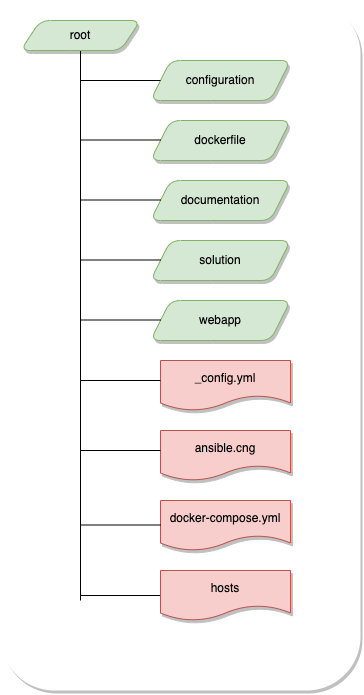

The diagram above was exported from draw.io. Its source (the exported page's mxGraphModel, read from the mxfile embedded in the PNG):
<mxGraphModel dx="1261" dy="619" grid="1" gridSize="10" guides="1" tooltips="1" connect="1" arrows="1" fold="1" page="1" pageScale="1" pageWidth="850" pageHeight="1100" math="0" shadow="0">
  <root>
    <mxCell id="0" />
    <mxCell id="1" parent="0" />
    <mxCell id="g3ClGAV01fjvJRyHaoE0-41" value="" style="rounded=1;whiteSpace=wrap;html=1;shadow=1;strokeColor=none;" vertex="1" parent="1">
      <mxGeometry x="10" y="20" width="360" height="690" as="geometry" />
    </mxCell>
    <mxCell id="g3ClGAV01fjvJRyHaoE0-9" value="configuration" style="shape=parallelogram;perimeter=parallelogramPerimeter;whiteSpace=wrap;html=1;fixedSize=1;rounded=1;shadow=1;fillColor=#d5e8d4;strokeColor=#82b366;" vertex="1" parent="1">
      <mxGeometry x="160" y="80" width="140" height="40" as="geometry" />
    </mxCell>
    <mxCell id="g3ClGAV01fjvJRyHaoE0-12" value="_config.yml" style="shape=document;whiteSpace=wrap;html=1;boundedLbl=1;rounded=1;shadow=1;fillColor=#f8cecc;strokeColor=#b85450;" vertex="1" parent="1">
      <mxGeometry x="170" y="380" width="130" height="50" as="geometry" />
    </mxCell>
    <mxCell id="g3ClGAV01fjvJRyHaoE0-13" value="dockerfile" style="shape=parallelogram;perimeter=parallelogramPerimeter;whiteSpace=wrap;html=1;fixedSize=1;rounded=1;shadow=1;fillColor=#d5e8d4;strokeColor=#82b366;" vertex="1" parent="1">
      <mxGeometry x="160" y="140" width="140" height="40" as="geometry" />
    </mxCell>
    <mxCell id="g3ClGAV01fjvJRyHaoE0-14" value="documentation" style="shape=parallelogram;perimeter=parallelogramPerimeter;whiteSpace=wrap;html=1;fixedSize=1;rounded=1;shadow=1;fillColor=#d5e8d4;strokeColor=#82b366;" vertex="1" parent="1">
      <mxGeometry x="160" y="200" width="140" height="40" as="geometry" />
    </mxCell>
    <mxCell id="g3ClGAV01fjvJRyHaoE0-15" value="solution" style="shape=parallelogram;perimeter=parallelogramPerimeter;whiteSpace=wrap;html=1;fixedSize=1;rounded=1;shadow=1;fillColor=#d5e8d4;strokeColor=#82b366;" vertex="1" parent="1">
      <mxGeometry x="160" y="260" width="140" height="40" as="geometry" />
    </mxCell>
    <mxCell id="g3ClGAV01fjvJRyHaoE0-16" value="webapp" style="shape=parallelogram;perimeter=parallelogramPerimeter;whiteSpace=wrap;html=1;fixedSize=1;rounded=1;shadow=1;fillColor=#d5e8d4;strokeColor=#82b366;" vertex="1" parent="1">
      <mxGeometry x="160" y="320" width="140" height="40" as="geometry" />
    </mxCell>
    <mxCell id="g3ClGAV01fjvJRyHaoE0-17" value="ansible.cng" style="shape=document;whiteSpace=wrap;html=1;boundedLbl=1;rounded=1;shadow=1;fillColor=#f8cecc;strokeColor=#b85450;" vertex="1" parent="1">
      <mxGeometry x="170" y="450" width="130" height="50" as="geometry" />
    </mxCell>
    <mxCell id="g3ClGAV01fjvJRyHaoE0-18" value="docker-compose.yml" style="shape=document;whiteSpace=wrap;html=1;boundedLbl=1;rounded=1;shadow=1;fillColor=#f8cecc;strokeColor=#b85450;" vertex="1" parent="1">
      <mxGeometry x="170" y="520" width="130" height="50" as="geometry" />
    </mxCell>
    <mxCell id="g3ClGAV01fjvJRyHaoE0-38" style="edgeStyle=orthogonalEdgeStyle;rounded=0;orthogonalLoop=1;jettySize=auto;html=1;endArrow=none;endFill=0;entryX=0;entryY=0.5;entryDx=0;entryDy=0;" edge="1" parent="1" target="g3ClGAV01fjvJRyHaoE0-19">
      <mxGeometry relative="1" as="geometry">
        <mxPoint x="90" y="610" as="sourcePoint" />
        <mxPoint x="155" y="615" as="targetPoint" />
        <Array as="points">
          <mxPoint x="90" y="615" />
        </Array>
      </mxGeometry>
    </mxCell>
    <mxCell id="g3ClGAV01fjvJRyHaoE0-19" value="hosts" style="shape=document;whiteSpace=wrap;html=1;boundedLbl=1;rounded=1;shadow=1;fillColor=#f8cecc;strokeColor=#b85450;" vertex="1" parent="1">
      <mxGeometry x="170" y="590" width="130" height="50" as="geometry" />
    </mxCell>
    <mxCell id="g3ClGAV01fjvJRyHaoE0-23" style="edgeStyle=orthogonalEdgeStyle;rounded=0;orthogonalLoop=1;jettySize=auto;html=1;endArrow=none;endFill=0;" edge="1" parent="1" source="g3ClGAV01fjvJRyHaoE0-21">
      <mxGeometry relative="1" as="geometry">
        <mxPoint x="90" y="620" as="targetPoint" />
      </mxGeometry>
    </mxCell>
    <mxCell id="g3ClGAV01fjvJRyHaoE0-21" value="root" style="shape=parallelogram;perimeter=parallelogramPerimeter;whiteSpace=wrap;html=1;fixedSize=1;rounded=1;shadow=1;fillColor=#d5e8d4;strokeColor=#82b366;" vertex="1" parent="1">
      <mxGeometry x="30" y="40" width="120" height="30" as="geometry" />
    </mxCell>
    <mxCell id="g3ClGAV01fjvJRyHaoE0-24" value="" style="endArrow=none;html=1;rounded=0;entryX=0;entryY=0.5;entryDx=0;entryDy=0;" edge="1" parent="1" target="g3ClGAV01fjvJRyHaoE0-9">
      <mxGeometry width="50" height="50" relative="1" as="geometry">
        <mxPoint x="90" y="100" as="sourcePoint" />
        <mxPoint x="140" y="60" as="targetPoint" />
      </mxGeometry>
    </mxCell>
    <mxCell id="g3ClGAV01fjvJRyHaoE0-27" value="" style="endArrow=none;html=1;rounded=0;entryX=0;entryY=0.5;entryDx=0;entryDy=0;" edge="1" parent="1">
      <mxGeometry width="50" height="50" relative="1" as="geometry">
        <mxPoint x="90" y="159.5" as="sourcePoint" />
        <mxPoint x="170" y="159.5" as="targetPoint" />
      </mxGeometry>
    </mxCell>
    <mxCell id="g3ClGAV01fjvJRyHaoE0-30" value="" style="endArrow=none;html=1;rounded=0;entryX=0;entryY=0.5;entryDx=0;entryDy=0;" edge="1" parent="1">
      <mxGeometry width="50" height="50" relative="1" as="geometry">
        <mxPoint x="90" y="219.5" as="sourcePoint" />
        <mxPoint x="170" y="219.5" as="targetPoint" />
      </mxGeometry>
    </mxCell>
    <mxCell id="g3ClGAV01fjvJRyHaoE0-31" value="" style="endArrow=none;html=1;rounded=0;entryX=0;entryY=0.5;entryDx=0;entryDy=0;" edge="1" parent="1">
      <mxGeometry width="50" height="50" relative="1" as="geometry">
        <mxPoint x="90" y="279.5" as="sourcePoint" />
        <mxPoint x="170" y="279.5" as="targetPoint" />
      </mxGeometry>
    </mxCell>
    <mxCell id="g3ClGAV01fjvJRyHaoE0-33" value="" style="endArrow=none;html=1;rounded=0;entryX=0;entryY=0.5;entryDx=0;entryDy=0;" edge="1" parent="1">
      <mxGeometry width="50" height="50" relative="1" as="geometry">
        <mxPoint x="90" y="339.5" as="sourcePoint" />
        <mxPoint x="170" y="339.5" as="targetPoint" />
      </mxGeometry>
    </mxCell>
    <mxCell id="g3ClGAV01fjvJRyHaoE0-34" value="" style="endArrow=none;html=1;rounded=0;entryX=0;entryY=0.5;entryDx=0;entryDy=0;" edge="1" parent="1">
      <mxGeometry width="50" height="50" relative="1" as="geometry">
        <mxPoint x="90" y="400" as="sourcePoint" />
        <mxPoint x="170" y="400" as="targetPoint" />
      </mxGeometry>
    </mxCell>
    <mxCell id="g3ClGAV01fjvJRyHaoE0-35" value="" style="endArrow=none;html=1;rounded=0;entryX=0;entryY=0.5;entryDx=0;entryDy=0;" edge="1" parent="1">
      <mxGeometry width="50" height="50" relative="1" as="geometry">
        <mxPoint x="90" y="470" as="sourcePoint" />
        <mxPoint x="170" y="470" as="targetPoint" />
      </mxGeometry>
    </mxCell>
    <mxCell id="g3ClGAV01fjvJRyHaoE0-36" value="" style="endArrow=none;html=1;rounded=0;entryX=0;entryY=0.5;entryDx=0;entryDy=0;" edge="1" parent="1">
      <mxGeometry width="50" height="50" relative="1" as="geometry">
        <mxPoint x="90" y="544.5" as="sourcePoint" />
        <mxPoint x="170" y="544.5" as="targetPoint" />
      </mxGeometry>
    </mxCell>
  </root>
</mxGraphModel>